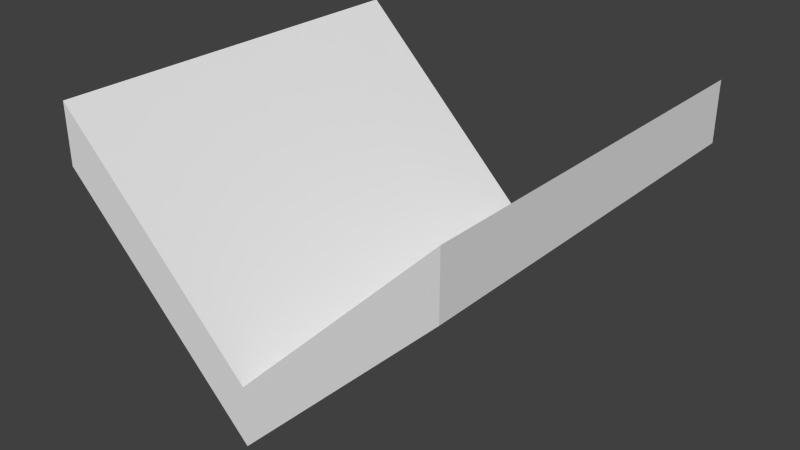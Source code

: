 # Source: denteHighlight.blend  (saved by Blender 2.73.0; exported with 4.5.12 LTS)
import bpy
from mathutils import Matrix  # noqa: F401  (used for matrix-valued properties, if any)

bpy.ops.wm.read_factory_settings(use_empty=True)
scene = bpy.context.scene
scene.name = 'Scene'

# ---- collections
col_collection_1 = bpy.data.collections.new('Collection 1'); scene.collection.children.link(col_collection_1)

# ---- materials (node trees are filled in below, after node groups)
mat_material = bpy.data.materials.new('Material')
mat_material.alpha_threshold = 0.0
mat_material.use_transparent_shadow = False
mat_material.roughness = 0.5
mat_material.line_color = (0.0, 0.0, 0.0, 1.0)

# ---- material node trees

# ---- world
world_world = bpy.data.worlds.new('World'); scene.world = world_world
world_world.color = (0.05088, 0.05088, 0.05088)
world_world.use_sun_shadow = False
world_world.sun_shadow_jitter_overblur = 0.0
world_world.cycles.sampling_method = 'MANUAL'
world_world.cycles.sample_map_resolution = 256

# ---- meshes
me_cube = bpy.data.meshes.new('Cube')
me_cube.from_pydata([(0.0, 1.0, 0.8), (0.0, -1.0, 0.8), (4.768e-07, 1.0, 1.1), (-6.557e-07, -1.0, 1.1), (1.0, 1.0, -0.2), (1.0, -1.0, -0.2), (1.0, 1.0, 0.1), (1.0, -1.0, 0.1), (2.0, 1.0, 0.8), (2.0, -1.0, 0.8), (2.0, 1.0, 1.1), (2.0, -1.0, 1.1)], [], [(2, 3, 7, 6), (6, 7, 11, 10), (3, 1, 5, 7), (0, 2, 6, 4), (1, 0, 4, 5), (1, 3, 2, 0), (7, 5, 9, 11), (4, 6, 10, 8), (5, 4, 8, 9), (9, 8, 10, 11)])
_uv = me_cube.uv_layers.new(name='UVMap')
_uv.uv.foreach_set('vector', [0.4536, 0.7049, 0.4536, 0.7049, 0.6105, 0.5481, 0.6105, 0.5481, 0.6105, 0.5481, 0.6105, 0.5481, 0.7674, 0.7049, 0.7674, 0.7049, 0.4536, 0.7049, 0.4536, 0.6579, 0.6105, 0.501, 0.6105, 0.5481, 0.4536, 0.6579, 0.4536, 0.7049, 0.6105, 0.5481, 0.6105, 0.501, 0.4536, 0.6579, 0.4536, 0.6579, 0.6105, 0.501, 0.6105, 0.501, 0.4536, 0.6579, 0.4536, 0.7049, 0.4536, 0.7049, 0.4536, 0.6579, 0.6105, 0.5481, 0.6105, 0.501, 0.7674, 0.6579, 0.7674, 0.7049, 0.6105, 0.501, 0.6105, 0.5481, 0.7674, 0.7049, 0.7674, 0.6579, 0.6105, 0.501, 0.6105, 0.501, 0.7674, 0.6579, 0.7674, 0.6579, 0.7674, 0.6579, 0.7674, 0.6579, 0.7674, 0.7049, 0.7674, 0.7049])
me_cube.materials.append(mat_material)
me_cube.use_remesh_preserve_volume = False
me_cube.use_remesh_preserve_attributes = False
me_cube.use_mirror_vertex_groups = False
me_cube.update()

# ---- objects
ob_cube = bpy.data.objects.new('Cube', me_cube)

# ---- transforms, parenting, visibility, modifiers, constraints
ob_cube.location = (0.0, 0.0, 0.0)
ob_cube.lock_rotations_4d = False
ob_cube.empty_display_type = 'ARROWS'
ob_cube.lineart.crease_threshold = 0.0

# ---- collection membership
col_collection_1.objects.link(ob_cube)

# ---- scene / render settings (as saved in the file)
scene.frame_start = 1; scene.frame_end = 250; scene.frame_set(1)
scene.render.engine = 'BLENDER_EEVEE_NEXT'
scene.render.resolution_percentage = 50
scene.render.dither_intensity = 0.0
scene.cycles.use_denoising = False
scene.cycles.samples = 10
scene.cycles.sampling_pattern = 'TABULATED_SOBOL'
scene.cycles.light_sampling_threshold = 0.0
scene.cycles.use_adaptive_sampling = False
scene.cycles.use_light_tree = False
scene.cycles.blur_glossy = 0.0
scene.cycles.pixel_filter_type = 'GAUSSIAN'
scene.cycles.sample_clamp_indirect = 0.0
scene.view_settings.view_transform = 'Standard'
bpy.context.view_layer.update()

# ---- added for rendering (the .blend has no active camera and no usable light): camera, sun
cam_auto = bpy.data.cameras.new('AutoCamera')
cam_auto.lens = 50.0
cam_auto.sensor_width = 36.0
cam_auto.clip_end = 1000.0
ob_auto_camera = bpy.data.objects.new('AutoCamera', cam_auto)
scene.collection.objects.link(ob_auto_camera)
ob_auto_camera.location = (3.88011, -3.45613, 2.75409)
ob_auto_camera.rotation_euler = (1.09748, -7.21219e-08, 0.694738)
scene.camera = ob_auto_camera
light_auto_sun = bpy.data.lights.new('AutoSun', 'SUN')
light_auto_sun.energy = 3.0
light_auto_sun.angle = 0.0523599
ob_auto_sun = bpy.data.objects.new('AutoSun', light_auto_sun)
scene.collection.objects.link(ob_auto_sun)
ob_auto_sun.rotation_euler = (0.872665, 0.174533, 0.523599)
bpy.context.view_layer.update()
